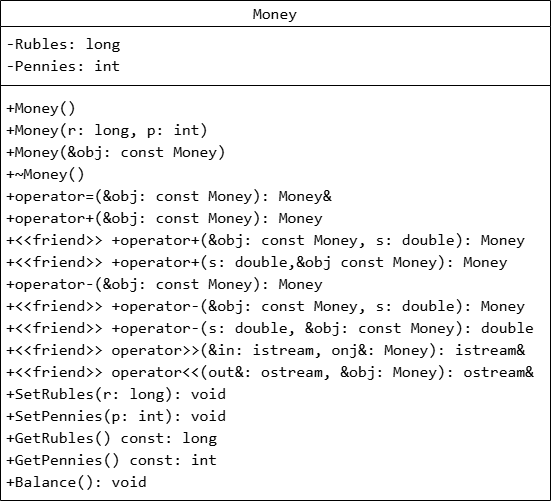

The diagram above was exported from draw.io. Its source (the exported page's mxGraphModel, read from the mxfile embedded in the PNG):
<mxGraphModel dx="1030" dy="562" grid="1" gridSize="10" guides="1" tooltips="1" connect="1" arrows="1" fold="1" page="1" pageScale="1" pageWidth="827" pageHeight="1169" background="#ffffff" math="0" shadow="0">
  <root>
    <mxCell id="0" />
    <mxCell id="1" parent="0" />
    <mxCell id="q6WH1RJ2lR5hobvg9mc_-1" parent="1" style="swimlane;fontStyle=1;align=center;verticalAlign=middle;childLayout=stackLayout;horizontal=1;startSize=26;horizontalStack=0;resizeParent=1;resizeParentMax=0;resizeLast=0;collapsible=1;marginBottom=0;whiteSpace=wrap;html=1;fontSize=16;labelBackgroundColor=none;fontColor=default;" value="&lt;div style=&quot;font-family: Consolas, &amp;quot;Courier New&amp;quot;, monospace; font-weight: normal; line-height: 22px; white-space: pre;&quot;&gt;&lt;div style=&quot;line-height: 22px;&quot;&gt;&lt;span&gt;Money&lt;/span&gt;&lt;/div&gt;&lt;/div&gt;" vertex="1">
      <mxGeometry height="500" width="550" x="150" y="30" as="geometry" />
    </mxCell>
    <mxCell id="q6WH1RJ2lR5hobvg9mc_-2" parent="q6WH1RJ2lR5hobvg9mc_-1" style="text;strokeColor=none;fillColor=none;align=left;verticalAlign=top;spacingLeft=4;spacingRight=4;overflow=hidden;rotatable=0;points=[[0,0.5],[1,0.5]];portConstraint=eastwest;whiteSpace=wrap;html=1;labelBackgroundColor=none;fontColor=default;fontSize=16;" value="&lt;div style=&quot;font-family: Consolas, &amp;quot;Courier New&amp;quot;, monospace; line-height: 22px; white-space: pre;&quot;&gt;&lt;div style=&quot;line-height: 22px;&quot;&gt;&lt;div&gt;&lt;span style=&quot;&quot;&gt;-Rubles: &lt;/span&gt;&lt;span style=&quot;&quot;&gt;long&lt;/span&gt;&lt;span style=&quot;&quot;&gt; &lt;/span&gt;&lt;/div&gt;&lt;div&gt;&lt;span style=&quot;&quot;&gt;-Pennies: &lt;/span&gt;&lt;span style=&quot;&quot;&gt;int&lt;/span&gt;&lt;span style=&quot;&quot;&gt; &lt;/span&gt;&lt;/div&gt;&lt;/div&gt;&lt;/div&gt;" vertex="1">
      <mxGeometry height="54" width="550" y="26" as="geometry" />
    </mxCell>
    <mxCell id="q6WH1RJ2lR5hobvg9mc_-3" parent="q6WH1RJ2lR5hobvg9mc_-1" style="line;strokeWidth=1;fillColor=none;align=left;verticalAlign=middle;spacingTop=-1;spacingLeft=3;spacingRight=3;rotatable=0;labelPosition=right;points=[];portConstraint=eastwest;strokeColor=inherit;" value="" vertex="1">
      <mxGeometry height="10" width="550" y="80" as="geometry" />
    </mxCell>
    <mxCell id="q6WH1RJ2lR5hobvg9mc_-4" parent="q6WH1RJ2lR5hobvg9mc_-1" style="text;strokeColor=none;fillColor=none;align=left;verticalAlign=top;spacingLeft=4;spacingRight=4;overflow=hidden;rotatable=0;points=[[0,0.5],[1,0.5]];portConstraint=eastwest;whiteSpace=wrap;html=1;labelBackgroundColor=none;fontColor=default;fontSize=16;" value="&lt;div style=&quot;font-family: Consolas, &amp;quot;Courier New&amp;quot;, monospace; line-height: 22px; white-space: pre;&quot;&gt;&lt;div style=&quot;line-height: 22px;&quot;&gt;&lt;div&gt;&lt;span style=&quot;&quot;&gt;+Money&lt;/span&gt;&lt;span style=&quot;&quot;&gt;()&lt;/span&gt;&lt;/div&gt;&lt;div&gt;&lt;span style=&quot;&quot;&gt;+Money&lt;/span&gt;&lt;span style=&quot;&quot;&gt;(r: &lt;/span&gt;&lt;span style=&quot;&quot;&gt;long&lt;/span&gt;&lt;span style=&quot;&quot;&gt;, p: &lt;/span&gt;&lt;span style=&quot;&quot;&gt;int&lt;/span&gt;&lt;span style=&quot;&quot;&gt;)&lt;/span&gt;&lt;/div&gt;&lt;div&gt;&lt;span style=&quot;&quot;&gt;+Money&lt;/span&gt;&lt;span style=&quot;&quot;&gt;(&lt;/span&gt;&lt;span style=&quot;background-color: transparent; color: light-dark(rgb(0, 0, 0), rgb(255, 255, 255));&quot;&gt;&amp;amp;obj: &lt;/span&gt;&lt;span style=&quot;background-color: transparent; color: light-dark(rgb(0, 0, 0), rgb(255, 255, 255));&quot;&gt;const&lt;/span&gt;&lt;span style=&quot;background-color: transparent; color: light-dark(rgb(0, 0, 0), rgb(255, 255, 255));&quot;&gt; &lt;/span&gt;&lt;span style=&quot;background-color: transparent; color: light-dark(rgb(0, 0, 0), rgb(255, 255, 255));&quot;&gt;Money&lt;/span&gt;&lt;span style=&quot;background-color: transparent; color: light-dark(rgb(0, 0, 0), rgb(255, 255, 255));&quot;&gt;)&lt;/span&gt;&lt;/div&gt;&lt;div&gt;&lt;span style=&quot;&quot;&gt;+~Money&lt;/span&gt;&lt;span style=&quot;&quot;&gt;()&lt;/span&gt;&lt;/div&gt;&lt;div&gt;&lt;span style=&quot;&quot;&gt;+&lt;/span&gt;&lt;span style=&quot;&quot;&gt;operator=&lt;/span&gt;&lt;span style=&quot;&quot;&gt;(&lt;/span&gt;&lt;span style=&quot;background-color: transparent; color: light-dark(rgb(0, 0, 0), rgb(255, 255, 255));&quot;&gt;&amp;amp;obj: &lt;/span&gt;&lt;span style=&quot;background-color: transparent; color: light-dark(rgb(0, 0, 0), rgb(255, 255, 255));&quot;&gt;const&lt;/span&gt;&lt;span style=&quot;background-color: transparent; color: light-dark(rgb(0, 0, 0), rgb(255, 255, 255));&quot;&gt; &lt;/span&gt;&lt;span style=&quot;background-color: transparent; color: light-dark(rgb(0, 0, 0), rgb(255, 255, 255));&quot;&gt;Money&lt;/span&gt;&lt;span style=&quot;background-color: transparent; color: light-dark(rgb(0, 0, 0), rgb(255, 255, 255));&quot;&gt;): &lt;/span&gt;&lt;span style=&quot;background-color: transparent; color: light-dark(rgb(0, 0, 0), rgb(255, 255, 255));&quot;&gt;Money&lt;/span&gt;&lt;span style=&quot;background-color: transparent; color: light-dark(rgb(0, 0, 0), rgb(255, 255, 255));&quot;&gt;&amp;amp;&lt;/span&gt;&lt;span style=&quot;background-color: transparent; color: light-dark(rgb(0, 0, 0), rgb(255, 255, 255));&quot;&gt; &lt;/span&gt;&lt;/div&gt;&lt;div&gt;&lt;span style=&quot;&quot;&gt;+&lt;/span&gt;&lt;span style=&quot;&quot;&gt;operator+&lt;/span&gt;&lt;span style=&quot;&quot;&gt;(&lt;/span&gt;&lt;span style=&quot;background-color: transparent; color: light-dark(rgb(0, 0, 0), rgb(255, 255, 255));&quot;&gt;&amp;amp;obj: &lt;/span&gt;&lt;span style=&quot;background-color: transparent; color: light-dark(rgb(0, 0, 0), rgb(255, 255, 255));&quot;&gt;const&lt;/span&gt;&lt;span style=&quot;background-color: transparent; color: light-dark(rgb(0, 0, 0), rgb(255, 255, 255));&quot;&gt; &lt;/span&gt;&lt;span style=&quot;background-color: transparent; color: light-dark(rgb(0, 0, 0), rgb(255, 255, 255));&quot;&gt;Money&lt;/span&gt;&lt;span style=&quot;background-color: transparent; color: light-dark(rgb(0, 0, 0), rgb(255, 255, 255));&quot;&gt;): &lt;/span&gt;&lt;span style=&quot;background-color: transparent; color: light-dark(rgb(0, 0, 0), rgb(255, 255, 255));&quot;&gt;Money&lt;/span&gt;&lt;span style=&quot;background-color: transparent; color: light-dark(rgb(0, 0, 0), rgb(255, 255, 255));&quot;&gt; &lt;/span&gt;&lt;/div&gt;&lt;div&gt;&lt;span style=&quot;&quot;&gt;+&amp;lt;&amp;lt;friend&amp;gt;&amp;gt;&lt;/span&gt;&lt;span style=&quot;&quot;&gt; &lt;/span&gt;&lt;span style=&quot;&quot;&gt;+&lt;/span&gt;&lt;span style=&quot;&quot;&gt;operator+&lt;/span&gt;&lt;span style=&quot;&quot;&gt;(&lt;/span&gt;&lt;span style=&quot;background-color: transparent; color: light-dark(rgb(0, 0, 0), rgb(255, 255, 255));&quot;&gt;&amp;amp;obj: &lt;/span&gt;&lt;span style=&quot;background-color: transparent; color: light-dark(rgb(0, 0, 0), rgb(255, 255, 255));&quot;&gt;const&lt;/span&gt;&lt;span style=&quot;background-color: transparent; color: light-dark(rgb(0, 0, 0), rgb(255, 255, 255));&quot;&gt; &lt;/span&gt;&lt;span style=&quot;background-color: transparent; color: light-dark(rgb(0, 0, 0), rgb(255, 255, 255));&quot;&gt;Money&lt;/span&gt;&lt;span style=&quot;background-color: transparent; color: light-dark(rgb(0, 0, 0), rgb(255, 255, 255));&quot;&gt;, s: &lt;/span&gt;&lt;span style=&quot;background-color: transparent; color: light-dark(rgb(0, 0, 0), rgb(255, 255, 255));&quot;&gt;double&lt;/span&gt;&lt;span style=&quot;background-color: transparent; color: light-dark(rgb(0, 0, 0), rgb(255, 255, 255));&quot;&gt;): &lt;/span&gt;&lt;span style=&quot;background-color: transparent; color: light-dark(rgb(0, 0, 0), rgb(255, 255, 255));&quot;&gt;Money&lt;/span&gt;&lt;/div&gt;&lt;div&gt;&lt;span style=&quot;&quot;&gt;+&amp;lt;&amp;lt;friend&amp;gt;&amp;gt;&lt;/span&gt;&lt;span style=&quot;&quot;&gt; &lt;/span&gt;&lt;span style=&quot;&quot;&gt;+&lt;/span&gt;&lt;span style=&quot;&quot;&gt;operator+&lt;/span&gt;&lt;span style=&quot;&quot;&gt;(s: &lt;/span&gt;&lt;span style=&quot;&quot;&gt;double&lt;/span&gt;&lt;span style=&quot;&quot;&gt;,&amp;amp;obj &lt;/span&gt;&lt;span style=&quot;&quot;&gt;const&lt;/span&gt;&lt;span style=&quot;&quot;&gt; &lt;/span&gt;&lt;span style=&quot;&quot;&gt;Money&lt;/span&gt;&lt;span style=&quot;&quot;&gt;): &lt;/span&gt;&lt;span style=&quot;background-color: transparent; color: light-dark(rgb(0, 0, 0), rgb(255, 255, 255));&quot;&gt;Money&lt;/span&gt;&lt;/div&gt;&lt;div&gt;&lt;span style=&quot;&quot;&gt;+&lt;/span&gt;&lt;span style=&quot;&quot;&gt;operator-&lt;/span&gt;&lt;span style=&quot;&quot;&gt;(&lt;/span&gt;&lt;span style=&quot;background-color: transparent; color: light-dark(rgb(0, 0, 0), rgb(255, 255, 255));&quot;&gt;&amp;amp;obj: &lt;/span&gt;&lt;span style=&quot;background-color: transparent; color: light-dark(rgb(0, 0, 0), rgb(255, 255, 255));&quot;&gt;const&lt;/span&gt;&lt;span style=&quot;background-color: transparent; color: light-dark(rgb(0, 0, 0), rgb(255, 255, 255));&quot;&gt; &lt;/span&gt;&lt;span style=&quot;background-color: transparent; color: light-dark(rgb(0, 0, 0), rgb(255, 255, 255));&quot;&gt;Money&lt;/span&gt;&lt;span style=&quot;background-color: transparent; color: light-dark(rgb(0, 0, 0), rgb(255, 255, 255));&quot;&gt;): &lt;/span&gt;&lt;span style=&quot;background-color: transparent; color: light-dark(rgb(0, 0, 0), rgb(255, 255, 255));&quot;&gt;Money&lt;/span&gt;&lt;span style=&quot;background-color: transparent; color: light-dark(rgb(0, 0, 0), rgb(255, 255, 255));&quot;&gt; &lt;/span&gt;&lt;/div&gt;&lt;div&gt;&lt;span style=&quot;&quot;&gt;+&amp;lt;&amp;lt;friend&amp;gt;&amp;gt;&lt;/span&gt;&lt;span style=&quot;&quot;&gt; &lt;/span&gt;&lt;span style=&quot;&quot;&gt;+&lt;/span&gt;&lt;span style=&quot;&quot;&gt;operator-&lt;/span&gt;&lt;span style=&quot;&quot;&gt;(&amp;amp;obj: &lt;/span&gt;&lt;span style=&quot;&quot;&gt;const&lt;/span&gt;&lt;span style=&quot;&quot;&gt; &lt;/span&gt;&lt;span style=&quot;&quot;&gt;Money&lt;/span&gt;&lt;span style=&quot;&quot;&gt;, s: &lt;/span&gt;&lt;span style=&quot;&quot;&gt;double&lt;/span&gt;&lt;span style=&quot;&quot;&gt;): &lt;/span&gt;&lt;span style=&quot;background-color: transparent; color: light-dark(rgb(0, 0, 0), rgb(255, 255, 255));&quot;&gt;Money&lt;/span&gt;&lt;span style=&quot;background-color: transparent; color: light-dark(rgb(0, 0, 0), rgb(255, 255, 255));&quot;&gt; &lt;/span&gt;&lt;/div&gt;&lt;div&gt;&lt;span style=&quot;&quot;&gt;+&amp;lt;&amp;lt;friend&amp;gt;&amp;gt;&lt;/span&gt;&lt;span style=&quot;&quot;&gt; &lt;/span&gt;&lt;span style=&quot;&quot;&gt;+&lt;/span&gt;&lt;span style=&quot;&quot;&gt;operator-&lt;/span&gt;&lt;span style=&quot;&quot;&gt;(&lt;/span&gt;&lt;span style=&quot;background-color: transparent; color: light-dark(rgb(0, 0, 0), rgb(255, 255, 255));&quot;&gt;s: &lt;/span&gt;&lt;span style=&quot;background-color: transparent; color: light-dark(rgb(0, 0, 0), rgb(255, 255, 255));&quot;&gt;double&lt;/span&gt;&lt;span style=&quot;background-color: transparent; color: light-dark(rgb(0, 0, 0), rgb(255, 255, 255));&quot;&gt;, &amp;amp;obj: &lt;/span&gt;&lt;span style=&quot;background-color: transparent; color: light-dark(rgb(0, 0, 0), rgb(255, 255, 255));&quot;&gt;const&lt;/span&gt;&lt;span style=&quot;background-color: transparent; color: light-dark(rgb(0, 0, 0), rgb(255, 255, 255));&quot;&gt; &lt;/span&gt;&lt;span style=&quot;background-color: transparent; color: light-dark(rgb(0, 0, 0), rgb(255, 255, 255));&quot;&gt;Money&lt;/span&gt;&lt;span style=&quot;background-color: transparent; color: light-dark(rgb(0, 0, 0), rgb(255, 255, 255));&quot;&gt;): &lt;/span&gt;&lt;span style=&quot;background-color: transparent; color: light-dark(rgb(0, 0, 0), rgb(255, 255, 255));&quot;&gt;double&lt;/span&gt;&lt;span style=&quot;background-color: transparent; color: light-dark(rgb(0, 0, 0), rgb(255, 255, 255));&quot;&gt; &lt;/span&gt;&lt;/div&gt;&lt;div&gt;&lt;span style=&quot;&quot;&gt;+&amp;lt;&amp;lt;friend&amp;gt;&amp;gt;&lt;/span&gt;&lt;span style=&quot;&quot;&gt; &lt;/span&gt;&lt;span style=&quot;&quot;&gt;operator&amp;gt;&amp;gt;&lt;/span&gt;&lt;span style=&quot;&quot;&gt;(&amp;amp;in: &lt;/span&gt;&lt;span style=&quot;&quot;&gt;istream&lt;/span&gt;&lt;span style=&quot;&quot;&gt;, onj&amp;amp;: &lt;/span&gt;&lt;span style=&quot;&quot;&gt;Money&lt;/span&gt;&lt;span style=&quot;&quot;&gt;): &lt;/span&gt;&lt;span style=&quot;background-color: transparent; color: light-dark(rgb(0, 0, 0), rgb(255, 255, 255));&quot;&gt;istream&lt;/span&gt;&lt;span style=&quot;background-color: transparent; color: light-dark(rgb(0, 0, 0), rgb(255, 255, 255));&quot;&gt;&amp;amp;&lt;/span&gt;&lt;span style=&quot;background-color: transparent; color: light-dark(rgb(0, 0, 0), rgb(255, 255, 255));&quot;&gt; &lt;/span&gt;&lt;/div&gt;&lt;div&gt;&lt;span style=&quot;&quot;&gt;+&amp;lt;&amp;lt;friend&amp;gt;&amp;gt;&lt;/span&gt;&lt;span style=&quot;&quot;&gt; &lt;/span&gt;&lt;span style=&quot;&quot;&gt;operator&amp;lt;&amp;lt;&lt;/span&gt;&lt;span style=&quot;&quot;&gt;(out&amp;amp;: &lt;/span&gt;&lt;span style=&quot;&quot;&gt;ostream&lt;/span&gt;&lt;span style=&quot;&quot;&gt;, &amp;amp;obj: &lt;/span&gt;&lt;span style=&quot;&quot;&gt;Money&lt;/span&gt;&lt;span style=&quot;&quot;&gt;):&lt;/span&gt;&lt;span style=&quot;background-color: transparent; color: light-dark(rgb(0, 0, 0), rgb(255, 255, 255));&quot;&gt; &lt;/span&gt;&lt;span style=&quot;background-color: transparent; color: light-dark(rgb(0, 0, 0), rgb(255, 255, 255));&quot;&gt;ostream&lt;/span&gt;&lt;span style=&quot;background-color: transparent; color: light-dark(rgb(0, 0, 0), rgb(255, 255, 255));&quot;&gt;&amp;amp;&lt;/span&gt;&lt;/div&gt;&lt;div&gt;&lt;span style=&quot;&quot;&gt;+&lt;/span&gt;&lt;span style=&quot;&quot;&gt;SetRubles&lt;/span&gt;&lt;span style=&quot;&quot;&gt;(r: &lt;/span&gt;&lt;span style=&quot;&quot;&gt;long&lt;/span&gt;&lt;span style=&quot;&quot;&gt;): &lt;/span&gt;&lt;span style=&quot;background-color: transparent; color: light-dark(rgb(0, 0, 0), rgb(255, 255, 255));&quot;&gt;void&lt;/span&gt;&lt;span style=&quot;background-color: transparent; color: light-dark(rgb(0, 0, 0), rgb(255, 255, 255));&quot;&gt; &lt;/span&gt;&lt;/div&gt;&lt;div&gt;&lt;span style=&quot;&quot;&gt;+&lt;/span&gt;&lt;span style=&quot;&quot;&gt;SetPennies&lt;/span&gt;&lt;span style=&quot;&quot;&gt;(p: &lt;/span&gt;&lt;span style=&quot;&quot;&gt;int&lt;/span&gt;&lt;span style=&quot;&quot;&gt;): &lt;/span&gt;&lt;span style=&quot;background-color: transparent; color: light-dark(rgb(0, 0, 0), rgb(255, 255, 255));&quot;&gt;void&lt;/span&gt;&lt;span style=&quot;background-color: transparent; color: light-dark(rgb(0, 0, 0), rgb(255, 255, 255));&quot;&gt; &lt;/span&gt;&lt;/div&gt;&lt;div&gt;&lt;span style=&quot;&quot;&gt;+&lt;/span&gt;&lt;span style=&quot;&quot;&gt;GetRubles&lt;/span&gt;&lt;span style=&quot;&quot;&gt;() &lt;/span&gt;&lt;span style=&quot;&quot;&gt;const: &lt;/span&gt;&lt;span style=&quot;background-color: transparent; color: light-dark(rgb(0, 0, 0), rgb(255, 255, 255));&quot;&gt;long&lt;/span&gt;&lt;span style=&quot;background-color: transparent; color: light-dark(rgb(0, 0, 0), rgb(255, 255, 255));&quot;&gt; &lt;/span&gt;&lt;/div&gt;&lt;div&gt;&lt;span style=&quot;&quot;&gt;+&lt;/span&gt;&lt;span style=&quot;&quot;&gt;GetPennies&lt;/span&gt;&lt;span style=&quot;&quot;&gt;() &lt;/span&gt;&lt;span style=&quot;&quot;&gt;const: &lt;/span&gt;&lt;span style=&quot;background-color: transparent; color: light-dark(rgb(0, 0, 0), rgb(255, 255, 255));&quot;&gt;int&lt;/span&gt;&lt;span style=&quot;background-color: transparent; color: light-dark(rgb(0, 0, 0), rgb(255, 255, 255));&quot;&gt; &lt;/span&gt;&lt;/div&gt;&lt;div&gt;&lt;span style=&quot;&quot;&gt;+&lt;/span&gt;&lt;span style=&quot;&quot;&gt;Balance&lt;/span&gt;&lt;span style=&quot;&quot;&gt;(): &lt;/span&gt;&lt;span style=&quot;background-color: transparent; color: light-dark(rgb(0, 0, 0), rgb(255, 255, 255));&quot;&gt;void&lt;/span&gt;&lt;span style=&quot;background-color: transparent; color: light-dark(rgb(0, 0, 0), rgb(255, 255, 255));&quot;&gt; &lt;/span&gt;&lt;/div&gt;&lt;/div&gt;&lt;/div&gt;" vertex="1">
      <mxGeometry height="410" width="550" y="90" as="geometry" />
    </mxCell>
  </root>
</mxGraphModel>